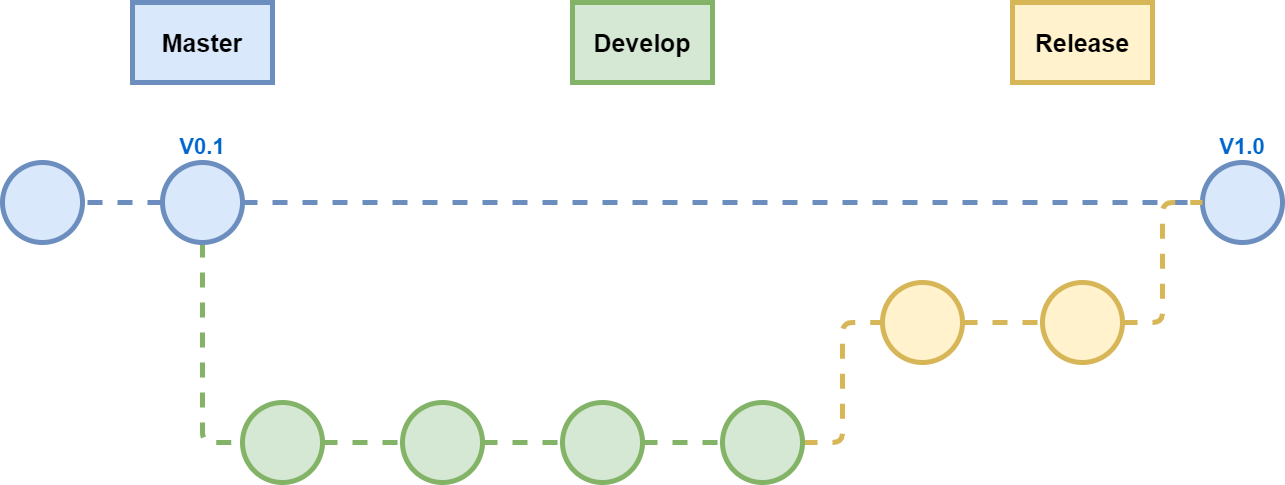

The diagram above was exported from draw.io. Its source (the exported page's mxGraphModel, read from the mxfile embedded in the PNG):
<mxGraphModel dx="1571" dy="1129" grid="1" gridSize="10" guides="1" tooltips="1" connect="1" arrows="1" fold="1" page="1" pageScale="1" pageWidth="850" pageHeight="1100" math="0" shadow="0">
  <root>
    <mxCell id="0" />
    <mxCell id="1" parent="0" />
    <mxCell id="18" style="html=1;entryX=0;entryY=0.5;entryDx=0;entryDy=0;dashed=1;endArrow=none;endFill=0;edgeStyle=orthogonalEdgeStyle;fillColor=#d5e8d4;strokeColor=#82b366;strokeWidth=5;" edge="1" parent="1" source="2" target="17">
      <mxGeometry relative="1" as="geometry">
        <Array as="points">
          <mxPoint x="210" y="450" />
        </Array>
      </mxGeometry>
    </mxCell>
    <mxCell id="37" value="" style="edgeStyle=none;html=1;dashed=1;fontColor=#000000;endArrow=none;endFill=0;strokeWidth=5;fillColor=#dae8fc;strokeColor=#6c8ebf;" edge="1" parent="1" source="2" target="36">
      <mxGeometry relative="1" as="geometry" />
    </mxCell>
    <mxCell id="45" style="edgeStyle=orthogonalEdgeStyle;html=1;entryX=0;entryY=0.5;entryDx=0;entryDy=0;dashed=1;fontSize=22;fontColor=#0066CC;endArrow=none;endFill=0;strokeWidth=5;fillColor=#dae8fc;strokeColor=#6c8ebf;" edge="1" parent="1" source="2" target="12">
      <mxGeometry relative="1" as="geometry" />
    </mxCell>
    <mxCell id="2" value="" style="ellipse;whiteSpace=wrap;html=1;aspect=fixed;fillColor=#dae8fc;strokeColor=#6c8ebf;fontStyle=1;fontSize=25;strokeWidth=5;" parent="1" vertex="1">
      <mxGeometry x="170" y="170" width="80" height="80" as="geometry" />
    </mxCell>
    <mxCell id="12" value="" style="ellipse;whiteSpace=wrap;html=1;aspect=fixed;fillColor=#dae8fc;strokeColor=#6c8ebf;fontStyle=1;fontSize=25;strokeWidth=5;" vertex="1" parent="1">
      <mxGeometry x="1210" y="170" width="80" height="80" as="geometry" />
    </mxCell>
    <mxCell id="20" value="" style="edgeStyle=none;html=1;dashed=1;endArrow=none;endFill=0;fillColor=#d5e8d4;strokeColor=#82b366;strokeWidth=5;" edge="1" parent="1" source="17" target="19">
      <mxGeometry relative="1" as="geometry" />
    </mxCell>
    <mxCell id="17" value="" style="ellipse;whiteSpace=wrap;html=1;aspect=fixed;fillColor=#d5e8d4;strokeColor=#82b366;strokeWidth=5;" vertex="1" parent="1">
      <mxGeometry x="250" y="410" width="80" height="80" as="geometry" />
    </mxCell>
    <mxCell id="22" value="" style="edgeStyle=none;html=1;dashed=1;endArrow=none;endFill=0;fillColor=#d5e8d4;strokeColor=#82b366;strokeWidth=5;" edge="1" parent="1" source="19" target="21">
      <mxGeometry relative="1" as="geometry" />
    </mxCell>
    <mxCell id="19" value="" style="ellipse;whiteSpace=wrap;html=1;aspect=fixed;fillColor=#d5e8d4;strokeColor=#82b366;strokeWidth=5;" vertex="1" parent="1">
      <mxGeometry x="410" y="410" width="80" height="80" as="geometry" />
    </mxCell>
    <mxCell id="40" value="" style="edgeStyle=none;html=1;dashed=1;fontSize=22;fontColor=#0066CC;endArrow=none;endFill=0;strokeWidth=5;fillColor=#d5e8d4;strokeColor=#82b366;" edge="1" parent="1" source="21" target="39">
      <mxGeometry relative="1" as="geometry" />
    </mxCell>
    <mxCell id="21" value="" style="ellipse;whiteSpace=wrap;html=1;aspect=fixed;fillColor=#d5e8d4;strokeColor=#82b366;strokeWidth=5;" vertex="1" parent="1">
      <mxGeometry x="570" y="410" width="80" height="80" as="geometry" />
    </mxCell>
    <mxCell id="30" value="Master" style="whiteSpace=wrap;html=1;fillColor=#dae8fc;strokeColor=#6c8ebf;fontStyle=1;fontSize=25;strokeWidth=5;" vertex="1" parent="1">
      <mxGeometry x="140" y="10" width="140" height="80" as="geometry" />
    </mxCell>
    <mxCell id="43" value="" style="edgeStyle=orthogonalEdgeStyle;html=1;dashed=1;fontSize=22;fontColor=#0066CC;endArrow=none;endFill=0;strokeWidth=5;fillColor=#fff2cc;strokeColor=#d6b656;" edge="1" parent="1" source="34" target="42">
      <mxGeometry relative="1" as="geometry" />
    </mxCell>
    <mxCell id="34" value="" style="ellipse;whiteSpace=wrap;html=1;aspect=fixed;fillColor=#fff2cc;strokeColor=#d6b656;strokeWidth=5;" vertex="1" parent="1">
      <mxGeometry x="890" y="290" width="80" height="80" as="geometry" />
    </mxCell>
    <mxCell id="36" value="" style="ellipse;whiteSpace=wrap;html=1;aspect=fixed;fillColor=#dae8fc;strokeColor=#6c8ebf;fontStyle=1;fontSize=25;strokeWidth=5;" vertex="1" parent="1">
      <mxGeometry x="10" y="170" width="80" height="80" as="geometry" />
    </mxCell>
    <mxCell id="38" value="V0.1" style="text;html=1;strokeColor=none;fillColor=none;align=center;verticalAlign=middle;whiteSpace=wrap;rounded=0;strokeWidth=1;fontSize=22;fontColor=#0066CC;fontStyle=1;labelBackgroundColor=none;" vertex="1" parent="1">
      <mxGeometry x="180" y="140" width="60" height="30" as="geometry" />
    </mxCell>
    <mxCell id="41" style="edgeStyle=orthogonalEdgeStyle;html=1;entryX=0;entryY=0.5;entryDx=0;entryDy=0;dashed=1;fontSize=22;fontColor=#0066CC;endArrow=none;endFill=0;strokeWidth=5;fillColor=#fff2cc;strokeColor=#d6b656;exitX=1;exitY=0.5;exitDx=0;exitDy=0;" edge="1" parent="1" source="39" target="34">
      <mxGeometry relative="1" as="geometry">
        <Array as="points">
          <mxPoint x="850" y="450" />
        </Array>
      </mxGeometry>
    </mxCell>
    <mxCell id="39" value="" style="ellipse;whiteSpace=wrap;html=1;aspect=fixed;fillColor=#d5e8d4;strokeColor=#82b366;strokeWidth=5;" vertex="1" parent="1">
      <mxGeometry x="730" y="410" width="80" height="80" as="geometry" />
    </mxCell>
    <mxCell id="44" style="edgeStyle=orthogonalEdgeStyle;html=1;dashed=1;fontSize=22;fontColor=#0066CC;endArrow=none;endFill=0;strokeWidth=5;entryX=0;entryY=0.5;entryDx=0;entryDy=0;fillColor=#fff2cc;strokeColor=#d6b656;" edge="1" parent="1" source="42" target="12">
      <mxGeometry relative="1" as="geometry">
        <mxPoint x="1230" y="300" as="targetPoint" />
      </mxGeometry>
    </mxCell>
    <mxCell id="42" value="" style="ellipse;whiteSpace=wrap;html=1;aspect=fixed;fillColor=#fff2cc;strokeColor=#d6b656;strokeWidth=5;" vertex="1" parent="1">
      <mxGeometry x="1050" y="290" width="80" height="80" as="geometry" />
    </mxCell>
    <mxCell id="46" value="Release" style="whiteSpace=wrap;html=1;fillColor=#fff2cc;strokeColor=#d6b656;fontStyle=1;fontSize=25;strokeWidth=5;" vertex="1" parent="1">
      <mxGeometry x="1020" y="10" width="140" height="80" as="geometry" />
    </mxCell>
    <mxCell id="47" value="Develop" style="whiteSpace=wrap;html=1;fillColor=#d5e8d4;strokeColor=#82b366;fontStyle=1;fontSize=25;strokeWidth=5;" vertex="1" parent="1">
      <mxGeometry x="580" y="10" width="140" height="80" as="geometry" />
    </mxCell>
    <mxCell id="49" value="V1.0" style="text;html=1;strokeColor=none;fillColor=none;align=center;verticalAlign=middle;whiteSpace=wrap;rounded=0;strokeWidth=1;fontSize=22;fontColor=#0066CC;fontStyle=1;labelBackgroundColor=none;" vertex="1" parent="1">
      <mxGeometry x="1220" y="140" width="60" height="30" as="geometry" />
    </mxCell>
  </root>
</mxGraphModel>